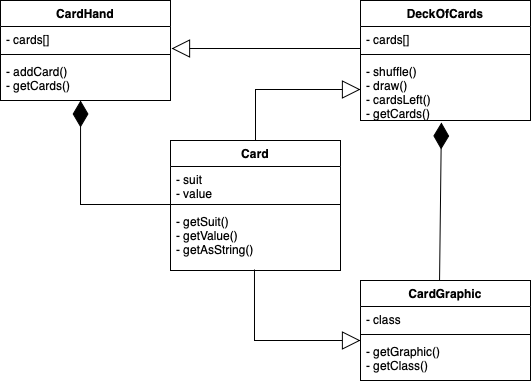

The diagram above was exported from draw.io. Its source (the exported page's mxGraphModel, read from the mxfile embedded in the PNG):
<mxGraphModel dx="1187" dy="569" grid="1" gridSize="10" guides="1" tooltips="1" connect="1" arrows="1" fold="1" page="1" pageScale="1" pageWidth="827" pageHeight="1169" math="0" shadow="0">
  <root>
    <mxCell id="0" />
    <mxCell id="1" parent="0" />
    <mxCell id="B1dhoCnV2dQyP8ch0-N1-15" value="CardHand" style="swimlane;fontStyle=1;align=center;verticalAlign=top;childLayout=stackLayout;horizontal=1;startSize=26;horizontalStack=0;resizeParent=1;resizeParentMax=0;resizeLast=0;collapsible=1;marginBottom=0;whiteSpace=wrap;html=1;" vertex="1" parent="1">
      <mxGeometry x="40" y="240" width="170" height="100" as="geometry" />
    </mxCell>
    <mxCell id="B1dhoCnV2dQyP8ch0-N1-16" value="- cards[] &amp;nbsp;" style="text;strokeColor=none;fillColor=none;align=left;verticalAlign=top;spacingLeft=4;spacingRight=4;overflow=hidden;rotatable=0;points=[[0,0.5],[1,0.5]];portConstraint=eastwest;whiteSpace=wrap;html=1;" vertex="1" parent="B1dhoCnV2dQyP8ch0-N1-15">
      <mxGeometry y="26" width="170" height="24" as="geometry" />
    </mxCell>
    <mxCell id="B1dhoCnV2dQyP8ch0-N1-17" value="" style="line;strokeWidth=1;fillColor=none;align=left;verticalAlign=middle;spacingTop=-1;spacingLeft=3;spacingRight=3;rotatable=0;labelPosition=right;points=[];portConstraint=eastwest;strokeColor=inherit;" vertex="1" parent="B1dhoCnV2dQyP8ch0-N1-15">
      <mxGeometry y="50" width="170" height="8" as="geometry" />
    </mxCell>
    <mxCell id="B1dhoCnV2dQyP8ch0-N1-18" value="&lt;div&gt;- addCard()&lt;br&gt;&lt;/div&gt;- getCards()&amp;nbsp;" style="text;strokeColor=none;fillColor=none;align=left;verticalAlign=top;spacingLeft=4;spacingRight=4;overflow=hidden;rotatable=0;points=[[0,0.5],[1,0.5]];portConstraint=eastwest;whiteSpace=wrap;html=1;" vertex="1" parent="B1dhoCnV2dQyP8ch0-N1-15">
      <mxGeometry y="58" width="170" height="42" as="geometry" />
    </mxCell>
    <mxCell id="B1dhoCnV2dQyP8ch0-N1-20" value="CardGraphic" style="swimlane;fontStyle=1;align=center;verticalAlign=top;childLayout=stackLayout;horizontal=1;startSize=26;horizontalStack=0;resizeParent=1;resizeParentMax=0;resizeLast=0;collapsible=1;marginBottom=0;whiteSpace=wrap;html=1;" vertex="1" parent="1">
      <mxGeometry x="400" y="520" width="170" height="100" as="geometry" />
    </mxCell>
    <mxCell id="B1dhoCnV2dQyP8ch0-N1-21" value="- class" style="text;strokeColor=none;fillColor=none;align=left;verticalAlign=top;spacingLeft=4;spacingRight=4;overflow=hidden;rotatable=0;points=[[0,0.5],[1,0.5]];portConstraint=eastwest;whiteSpace=wrap;html=1;" vertex="1" parent="B1dhoCnV2dQyP8ch0-N1-20">
      <mxGeometry y="26" width="170" height="24" as="geometry" />
    </mxCell>
    <mxCell id="B1dhoCnV2dQyP8ch0-N1-22" value="" style="line;strokeWidth=1;fillColor=none;align=left;verticalAlign=middle;spacingTop=-1;spacingLeft=3;spacingRight=3;rotatable=0;labelPosition=right;points=[];portConstraint=eastwest;strokeColor=inherit;" vertex="1" parent="B1dhoCnV2dQyP8ch0-N1-20">
      <mxGeometry y="50" width="170" height="8" as="geometry" />
    </mxCell>
    <mxCell id="B1dhoCnV2dQyP8ch0-N1-23" value="&lt;div&gt;- getGraphic()&amp;nbsp;&lt;/div&gt;- getClass() &amp;nbsp;" style="text;strokeColor=none;fillColor=none;align=left;verticalAlign=top;spacingLeft=4;spacingRight=4;overflow=hidden;rotatable=0;points=[[0,0.5],[1,0.5]];portConstraint=eastwest;whiteSpace=wrap;html=1;" vertex="1" parent="B1dhoCnV2dQyP8ch0-N1-20">
      <mxGeometry y="58" width="170" height="42" as="geometry" />
    </mxCell>
    <mxCell id="B1dhoCnV2dQyP8ch0-N1-25" value="Card" style="swimlane;fontStyle=1;align=center;verticalAlign=top;childLayout=stackLayout;horizontal=1;startSize=26;horizontalStack=0;resizeParent=1;resizeParentMax=0;resizeLast=0;collapsible=1;marginBottom=0;whiteSpace=wrap;html=1;" vertex="1" parent="1">
      <mxGeometry x="210" y="380" width="170" height="130" as="geometry" />
    </mxCell>
    <mxCell id="B1dhoCnV2dQyP8ch0-N1-26" value="- suit&lt;div&gt;- value&lt;/div&gt;" style="text;strokeColor=none;fillColor=none;align=left;verticalAlign=top;spacingLeft=4;spacingRight=4;overflow=hidden;rotatable=0;points=[[0,0.5],[1,0.5]];portConstraint=eastwest;whiteSpace=wrap;html=1;" vertex="1" parent="B1dhoCnV2dQyP8ch0-N1-25">
      <mxGeometry y="26" width="170" height="34" as="geometry" />
    </mxCell>
    <mxCell id="B1dhoCnV2dQyP8ch0-N1-27" value="" style="line;strokeWidth=1;fillColor=none;align=left;verticalAlign=middle;spacingTop=-1;spacingLeft=3;spacingRight=3;rotatable=0;labelPosition=right;points=[];portConstraint=eastwest;strokeColor=inherit;" vertex="1" parent="B1dhoCnV2dQyP8ch0-N1-25">
      <mxGeometry y="60" width="170" height="8" as="geometry" />
    </mxCell>
    <mxCell id="B1dhoCnV2dQyP8ch0-N1-28" value="- getSuit()&amp;nbsp;&lt;div&gt;- getValue()&lt;br&gt;&lt;/div&gt;&lt;div&gt;-&amp;nbsp;getAsString()&lt;/div&gt;" style="text;strokeColor=none;fillColor=none;align=left;verticalAlign=top;spacingLeft=4;spacingRight=4;overflow=hidden;rotatable=0;points=[[0,0.5],[1,0.5]];portConstraint=eastwest;whiteSpace=wrap;html=1;" vertex="1" parent="B1dhoCnV2dQyP8ch0-N1-25">
      <mxGeometry y="68" width="170" height="62" as="geometry" />
    </mxCell>
    <mxCell id="B1dhoCnV2dQyP8ch0-N1-29" value="DeckOfCards" style="swimlane;fontStyle=1;align=center;verticalAlign=top;childLayout=stackLayout;horizontal=1;startSize=26;horizontalStack=0;resizeParent=1;resizeParentMax=0;resizeLast=0;collapsible=1;marginBottom=0;whiteSpace=wrap;html=1;" vertex="1" parent="1">
      <mxGeometry x="400" y="240" width="170" height="120" as="geometry" />
    </mxCell>
    <mxCell id="B1dhoCnV2dQyP8ch0-N1-30" value="- cards[]&amp;nbsp;" style="text;strokeColor=none;fillColor=none;align=left;verticalAlign=top;spacingLeft=4;spacingRight=4;overflow=hidden;rotatable=0;points=[[0,0.5],[1,0.5]];portConstraint=eastwest;whiteSpace=wrap;html=1;" vertex="1" parent="B1dhoCnV2dQyP8ch0-N1-29">
      <mxGeometry y="26" width="170" height="24" as="geometry" />
    </mxCell>
    <mxCell id="B1dhoCnV2dQyP8ch0-N1-31" value="" style="line;strokeWidth=1;fillColor=none;align=left;verticalAlign=middle;spacingTop=-1;spacingLeft=3;spacingRight=3;rotatable=0;labelPosition=right;points=[];portConstraint=eastwest;strokeColor=inherit;" vertex="1" parent="B1dhoCnV2dQyP8ch0-N1-29">
      <mxGeometry y="50" width="170" height="8" as="geometry" />
    </mxCell>
    <mxCell id="B1dhoCnV2dQyP8ch0-N1-32" value="- shuffle()&lt;div&gt;- draw()&lt;br&gt;&lt;/div&gt;&lt;div&gt;- cardsLeft()&lt;br&gt;&lt;/div&gt;&lt;div&gt;- getCards()&lt;br&gt;&lt;/div&gt;" style="text;strokeColor=none;fillColor=none;align=left;verticalAlign=top;spacingLeft=4;spacingRight=4;overflow=hidden;rotatable=0;points=[[0,0.5],[1,0.5]];portConstraint=eastwest;whiteSpace=wrap;html=1;" vertex="1" parent="B1dhoCnV2dQyP8ch0-N1-29">
      <mxGeometry y="58" width="170" height="62" as="geometry" />
    </mxCell>
    <mxCell id="B1dhoCnV2dQyP8ch0-N1-39" value="" style="endArrow=block;endSize=16;endFill=0;html=1;rounded=0;exitX=0.5;exitY=0;exitDx=0;exitDy=0;entryX=0;entryY=0.5;entryDx=0;entryDy=0;" edge="1" parent="1" source="B1dhoCnV2dQyP8ch0-N1-25" target="B1dhoCnV2dQyP8ch0-N1-32">
      <mxGeometry width="160" relative="1" as="geometry">
        <mxPoint x="295" y="370" as="sourcePoint" />
        <mxPoint x="400" y="299" as="targetPoint" />
        <Array as="points">
          <mxPoint x="295" y="329" />
        </Array>
      </mxGeometry>
    </mxCell>
    <mxCell id="B1dhoCnV2dQyP8ch0-N1-43" value="" style="endArrow=diamondThin;endFill=1;endSize=24;html=1;rounded=0;entryX=0.471;entryY=1;entryDx=0;entryDy=0;entryPerimeter=0;" edge="1" parent="1" target="B1dhoCnV2dQyP8ch0-N1-18">
      <mxGeometry width="160" relative="1" as="geometry">
        <mxPoint x="210" y="444" as="sourcePoint" />
        <mxPoint x="150" y="350" as="targetPoint" />
        <Array as="points">
          <mxPoint x="120" y="444" />
        </Array>
      </mxGeometry>
    </mxCell>
    <mxCell id="B1dhoCnV2dQyP8ch0-N1-44" value="" style="endArrow=diamondThin;endFill=1;endSize=24;html=1;rounded=0;exitX=0.465;exitY=0;exitDx=0;exitDy=0;entryX=0.476;entryY=1.032;entryDx=0;entryDy=0;entryPerimeter=0;exitPerimeter=0;" edge="1" parent="1" source="B1dhoCnV2dQyP8ch0-N1-20" target="B1dhoCnV2dQyP8ch0-N1-32">
      <mxGeometry width="160" relative="1" as="geometry">
        <mxPoint x="520" y="500" as="sourcePoint" />
        <mxPoint x="520" y="363" as="targetPoint" />
        <Array as="points" />
      </mxGeometry>
    </mxCell>
    <mxCell id="B1dhoCnV2dQyP8ch0-N1-46" value="" style="endArrow=block;endSize=16;endFill=0;html=1;rounded=0;exitX=0.494;exitY=0.984;exitDx=0;exitDy=0;exitPerimeter=0;" edge="1" parent="1" source="B1dhoCnV2dQyP8ch0-N1-28">
      <mxGeometry width="160" relative="1" as="geometry">
        <mxPoint x="260" y="620" as="sourcePoint" />
        <mxPoint x="400" y="580" as="targetPoint" />
        <Array as="points">
          <mxPoint x="294" y="580" />
        </Array>
      </mxGeometry>
    </mxCell>
    <mxCell id="B1dhoCnV2dQyP8ch0-N1-49" value="" style="endArrow=block;endSize=16;endFill=0;html=1;rounded=0;entryX=1.006;entryY=0.917;entryDx=0;entryDy=0;entryPerimeter=0;" edge="1" parent="1" target="B1dhoCnV2dQyP8ch0-N1-16">
      <mxGeometry width="160" relative="1" as="geometry">
        <mxPoint x="400" y="288" as="sourcePoint" />
        <mxPoint x="270" y="240" as="targetPoint" />
        <Array as="points">
          <mxPoint x="280" y="288" />
        </Array>
      </mxGeometry>
    </mxCell>
  </root>
</mxGraphModel>